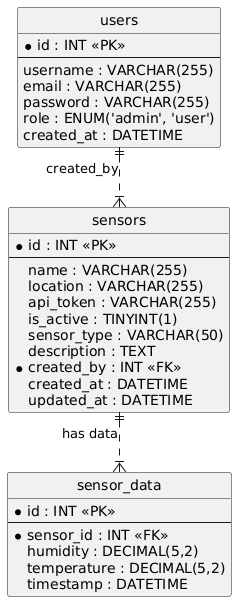

The diagram above was rendered by PlantUML. Its source (embedded in the PNG):
@startuml
' Konfigurasi Tampilan
hide circle
skinparam linetype ortho

entity "users" {
  *id : INT <<PK>>
  --
  username : VARCHAR(255)
  email : VARCHAR(255)
  password : VARCHAR(255)
  role : ENUM('admin', 'user')
  created_at : DATETIME
}

entity "sensors" {
  *id : INT <<PK>>
  --
  name : VARCHAR(255)
  location : VARCHAR(255)
  api_token : VARCHAR(255)
  is_active : TINYINT(1)
  sensor_type : VARCHAR(50)
  description : TEXT
  *created_by : INT <<FK>>
  created_at : DATETIME
  updated_at : DATETIME
}

entity "sensor_data" {
  *id : INT <<PK>>
  --
  *sensor_id : INT <<FK>>
  humidity : DECIMAL(5,2)
  temperature : DECIMAL(5,2)
  timestamp : DATETIME
}

' Relasi antar tabel
users ||..|{ sensors : "created_by"
sensors ||..|{ sensor_data : "has data"
@enduml